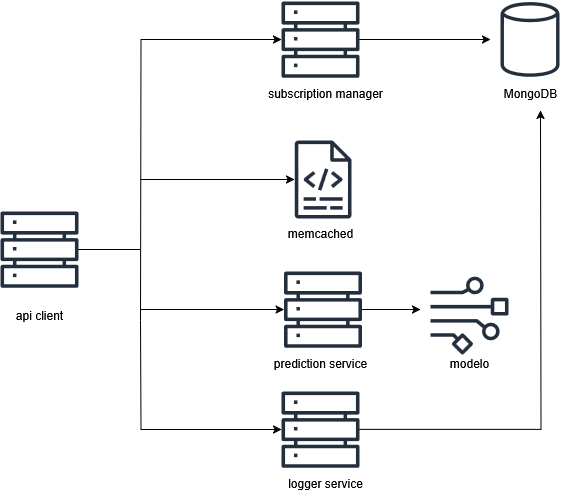

The diagram above was exported from draw.io. Its source (the exported page's mxGraphModel, read from the mxfile embedded in the PNG):
<mxGraphModel dx="788" dy="1105" grid="1" gridSize="10" guides="1" tooltips="1" connect="1" arrows="1" fold="1" page="1" pageScale="1" pageWidth="827" pageHeight="1169" math="0" shadow="0">
  <root>
    <mxCell id="0" />
    <mxCell id="1" parent="0" />
    <mxCell id="6JM8PTi1wiUtEhu1kEwZ-28" style="edgeStyle=orthogonalEdgeStyle;rounded=0;orthogonalLoop=1;jettySize=auto;html=1;endArrow=none;startFill=0;" edge="1" parent="1" source="6JM8PTi1wiUtEhu1kEwZ-1">
      <mxGeometry relative="1" as="geometry">
        <mxPoint x="260" y="339" as="targetPoint" />
      </mxGeometry>
    </mxCell>
    <mxCell id="6JM8PTi1wiUtEhu1kEwZ-1" value="" style="sketch=0;outlineConnect=0;fontColor=#232F3E;gradientColor=none;fillColor=#232F3D;strokeColor=none;dashed=0;verticalLabelPosition=bottom;verticalAlign=top;align=center;html=1;fontSize=12;fontStyle=0;aspect=fixed;pointerEvents=1;shape=mxgraph.aws4.servers;" vertex="1" parent="1">
      <mxGeometry x="120" y="300" width="78" height="78" as="geometry" />
    </mxCell>
    <mxCell id="6JM8PTi1wiUtEhu1kEwZ-2" value="api client" style="text;html=1;align=center;verticalAlign=middle;resizable=0;points=[];autosize=1;strokeColor=none;fillColor=none;" vertex="1" parent="1">
      <mxGeometry x="124" y="390" width="70" height="30" as="geometry" />
    </mxCell>
    <mxCell id="6JM8PTi1wiUtEhu1kEwZ-25" style="edgeStyle=orthogonalEdgeStyle;rounded=0;orthogonalLoop=1;jettySize=auto;html=1;endArrow=none;startFill=1;startArrow=classic;" edge="1" parent="1" source="6JM8PTi1wiUtEhu1kEwZ-5">
      <mxGeometry relative="1" as="geometry">
        <mxPoint x="260" y="269" as="targetPoint" />
      </mxGeometry>
    </mxCell>
    <mxCell id="6JM8PTi1wiUtEhu1kEwZ-5" value="" style="sketch=0;outlineConnect=0;fontColor=#232F3E;gradientColor=none;fillColor=#232F3D;strokeColor=none;dashed=0;verticalLabelPosition=bottom;verticalAlign=top;align=center;html=1;fontSize=12;fontStyle=0;aspect=fixed;pointerEvents=1;shape=mxgraph.aws4.logs;" vertex="1" parent="1">
      <mxGeometry x="414" y="230" width="57" height="78" as="geometry" />
    </mxCell>
    <mxCell id="6JM8PTi1wiUtEhu1kEwZ-6" value="memcached" style="text;html=1;align=center;verticalAlign=middle;resizable=0;points=[];autosize=1;strokeColor=none;fillColor=none;" vertex="1" parent="1">
      <mxGeometry x="395" y="308" width="90" height="30" as="geometry" />
    </mxCell>
    <mxCell id="6JM8PTi1wiUtEhu1kEwZ-19" style="edgeStyle=orthogonalEdgeStyle;rounded=0;orthogonalLoop=1;jettySize=auto;html=1;" edge="1" parent="1" source="6JM8PTi1wiUtEhu1kEwZ-7">
      <mxGeometry relative="1" as="geometry">
        <mxPoint x="610" y="129" as="targetPoint" />
      </mxGeometry>
    </mxCell>
    <mxCell id="6JM8PTi1wiUtEhu1kEwZ-24" style="edgeStyle=orthogonalEdgeStyle;rounded=0;orthogonalLoop=1;jettySize=auto;html=1;endArrow=none;startFill=1;startArrow=classic;" edge="1" parent="1" source="6JM8PTi1wiUtEhu1kEwZ-7">
      <mxGeometry relative="1" as="geometry">
        <mxPoint x="260" y="410" as="targetPoint" />
      </mxGeometry>
    </mxCell>
    <mxCell id="6JM8PTi1wiUtEhu1kEwZ-7" value="" style="sketch=0;outlineConnect=0;fontColor=#232F3E;gradientColor=none;fillColor=#232F3D;strokeColor=none;dashed=0;verticalLabelPosition=bottom;verticalAlign=top;align=center;html=1;fontSize=12;fontStyle=0;aspect=fixed;pointerEvents=1;shape=mxgraph.aws4.servers;" vertex="1" parent="1">
      <mxGeometry x="401" y="90" width="78" height="78" as="geometry" />
    </mxCell>
    <mxCell id="6JM8PTi1wiUtEhu1kEwZ-8" value="subscription manager" style="text;html=1;align=center;verticalAlign=middle;resizable=0;points=[];autosize=1;strokeColor=none;fillColor=none;" vertex="1" parent="1">
      <mxGeometry x="375" y="168" width="140" height="30" as="geometry" />
    </mxCell>
    <mxCell id="6JM8PTi1wiUtEhu1kEwZ-9" value="" style="sketch=0;outlineConnect=0;fontColor=#232F3E;gradientColor=none;fillColor=#232F3D;strokeColor=none;dashed=0;verticalLabelPosition=bottom;verticalAlign=top;align=center;html=1;fontSize=12;fontStyle=0;aspect=fixed;pointerEvents=1;shape=mxgraph.aws4.generic_database;" vertex="1" parent="1">
      <mxGeometry x="620" y="90" width="59" height="78" as="geometry" />
    </mxCell>
    <mxCell id="6JM8PTi1wiUtEhu1kEwZ-10" value="MongoDB" style="text;html=1;align=center;verticalAlign=middle;resizable=0;points=[];autosize=1;strokeColor=none;fillColor=none;" vertex="1" parent="1">
      <mxGeometry x="609.5" y="168" width="80" height="30" as="geometry" />
    </mxCell>
    <mxCell id="6JM8PTi1wiUtEhu1kEwZ-16" style="edgeStyle=orthogonalEdgeStyle;rounded=0;orthogonalLoop=1;jettySize=auto;html=1;" edge="1" parent="1" source="6JM8PTi1wiUtEhu1kEwZ-11">
      <mxGeometry relative="1" as="geometry">
        <mxPoint x="540" y="399" as="targetPoint" />
      </mxGeometry>
    </mxCell>
    <mxCell id="6JM8PTi1wiUtEhu1kEwZ-26" style="edgeStyle=orthogonalEdgeStyle;rounded=0;orthogonalLoop=1;jettySize=auto;html=1;endArrow=none;startFill=1;startArrow=classic;" edge="1" parent="1" source="6JM8PTi1wiUtEhu1kEwZ-11">
      <mxGeometry relative="1" as="geometry">
        <mxPoint x="260" y="399" as="targetPoint" />
      </mxGeometry>
    </mxCell>
    <mxCell id="6JM8PTi1wiUtEhu1kEwZ-11" value="" style="sketch=0;outlineConnect=0;fontColor=#232F3E;gradientColor=none;fillColor=#232F3D;strokeColor=none;dashed=0;verticalLabelPosition=bottom;verticalAlign=top;align=center;html=1;fontSize=12;fontStyle=0;aspect=fixed;pointerEvents=1;shape=mxgraph.aws4.servers;" vertex="1" parent="1">
      <mxGeometry x="403.5" y="360" width="78" height="78" as="geometry" />
    </mxCell>
    <mxCell id="6JM8PTi1wiUtEhu1kEwZ-12" value="prediction service" style="text;html=1;align=center;verticalAlign=middle;resizable=0;points=[];autosize=1;strokeColor=none;fillColor=none;" vertex="1" parent="1">
      <mxGeometry x="380" y="438" width="120" height="30" as="geometry" />
    </mxCell>
    <mxCell id="6JM8PTi1wiUtEhu1kEwZ-18" style="edgeStyle=orthogonalEdgeStyle;rounded=0;orthogonalLoop=1;jettySize=auto;html=1;" edge="1" parent="1" source="6JM8PTi1wiUtEhu1kEwZ-13">
      <mxGeometry relative="1" as="geometry">
        <mxPoint x="660" y="200" as="targetPoint" />
      </mxGeometry>
    </mxCell>
    <mxCell id="6JM8PTi1wiUtEhu1kEwZ-27" style="edgeStyle=orthogonalEdgeStyle;rounded=0;orthogonalLoop=1;jettySize=auto;html=1;endArrow=none;startFill=1;startArrow=classic;" edge="1" parent="1" source="6JM8PTi1wiUtEhu1kEwZ-13">
      <mxGeometry relative="1" as="geometry">
        <mxPoint x="260" y="410" as="targetPoint" />
      </mxGeometry>
    </mxCell>
    <mxCell id="6JM8PTi1wiUtEhu1kEwZ-13" value="" style="sketch=0;outlineConnect=0;fontColor=#232F3E;gradientColor=none;fillColor=#232F3D;strokeColor=none;dashed=0;verticalLabelPosition=bottom;verticalAlign=top;align=center;html=1;fontSize=12;fontStyle=0;aspect=fixed;pointerEvents=1;shape=mxgraph.aws4.servers;" vertex="1" parent="1">
      <mxGeometry x="401" y="480" width="78" height="78" as="geometry" />
    </mxCell>
    <mxCell id="6JM8PTi1wiUtEhu1kEwZ-14" value="logger service" style="text;html=1;align=center;verticalAlign=middle;resizable=0;points=[];autosize=1;strokeColor=none;fillColor=none;" vertex="1" parent="1">
      <mxGeometry x="395" y="558" width="100" height="30" as="geometry" />
    </mxCell>
    <mxCell id="6JM8PTi1wiUtEhu1kEwZ-15" value="" style="sketch=0;outlineConnect=0;fontColor=#232F3E;gradientColor=none;fillColor=#232F3D;strokeColor=none;dashed=0;verticalLabelPosition=bottom;verticalAlign=top;align=center;html=1;fontSize=12;fontStyle=0;aspect=fixed;pointerEvents=1;shape=mxgraph.aws4.data_stream;" vertex="1" parent="1">
      <mxGeometry x="550" y="366" width="78" height="78" as="geometry" />
    </mxCell>
    <mxCell id="6JM8PTi1wiUtEhu1kEwZ-17" value="modelo" style="text;html=1;align=center;verticalAlign=middle;resizable=0;points=[];autosize=1;strokeColor=none;fillColor=none;" vertex="1" parent="1">
      <mxGeometry x="559" y="438" width="60" height="30" as="geometry" />
    </mxCell>
  </root>
</mxGraphModel>